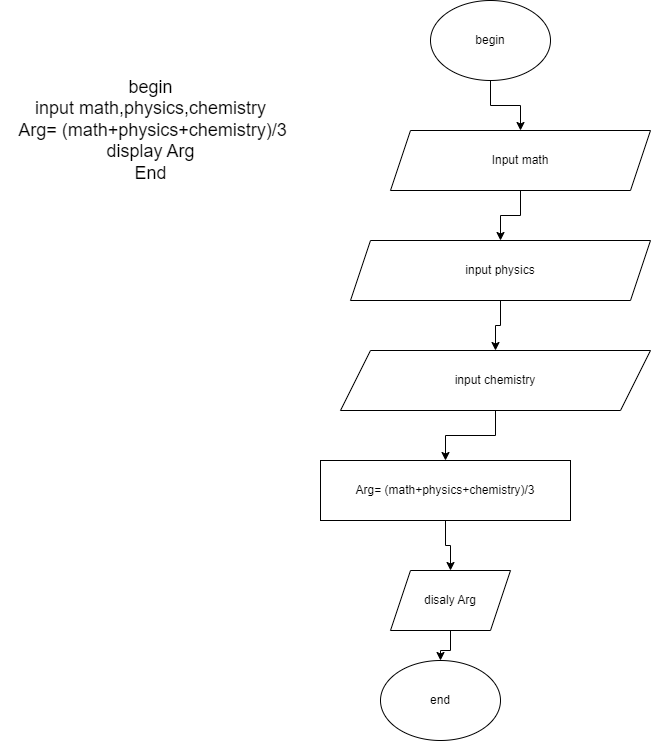

The diagram above was exported from draw.io. Its source (the exported page's mxGraphModel, read from the mxfile embedded in the PNG):
<mxGraphModel dx="2448" dy="1607" grid="1" gridSize="10" guides="1" tooltips="1" connect="1" arrows="1" fold="1" page="1" pageScale="1" pageWidth="827" pageHeight="1169" math="0" shadow="0">
  <root>
    <mxCell id="0" />
    <mxCell id="1" parent="0" />
    <mxCell id="Yl29OgUJX6gqOVfXjzLR-26" value="" style="edgeStyle=orthogonalEdgeStyle;rounded=0;orthogonalLoop=1;jettySize=auto;html=1;" edge="1" parent="1" source="Yl29OgUJX6gqOVfXjzLR-8" target="Yl29OgUJX6gqOVfXjzLR-25">
      <mxGeometry relative="1" as="geometry" />
    </mxCell>
    <mxCell id="Yl29OgUJX6gqOVfXjzLR-8" value="begin" style="ellipse;whiteSpace=wrap;html=1;" vertex="1" parent="1">
      <mxGeometry x="-490" y="-690" width="120" height="80" as="geometry" />
    </mxCell>
    <mxCell id="Yl29OgUJX6gqOVfXjzLR-28" value="" style="edgeStyle=orthogonalEdgeStyle;rounded=0;orthogonalLoop=1;jettySize=auto;html=1;" edge="1" parent="1" source="Yl29OgUJX6gqOVfXjzLR-25" target="Yl29OgUJX6gqOVfXjzLR-27">
      <mxGeometry relative="1" as="geometry" />
    </mxCell>
    <mxCell id="Yl29OgUJX6gqOVfXjzLR-25" value="Input math" style="shape=parallelogram;perimeter=parallelogramPerimeter;whiteSpace=wrap;html=1;fixedSize=1;size=20;" vertex="1" parent="1">
      <mxGeometry x="-530" y="-560" width="260" height="60" as="geometry" />
    </mxCell>
    <mxCell id="Yl29OgUJX6gqOVfXjzLR-30" value="" style="edgeStyle=orthogonalEdgeStyle;rounded=0;orthogonalLoop=1;jettySize=auto;html=1;" edge="1" parent="1" source="Yl29OgUJX6gqOVfXjzLR-27" target="Yl29OgUJX6gqOVfXjzLR-29">
      <mxGeometry relative="1" as="geometry" />
    </mxCell>
    <mxCell id="Yl29OgUJX6gqOVfXjzLR-27" value="input physics" style="shape=parallelogram;perimeter=parallelogramPerimeter;whiteSpace=wrap;html=1;fixedSize=1;" vertex="1" parent="1">
      <mxGeometry x="-570" y="-450" width="300" height="60" as="geometry" />
    </mxCell>
    <mxCell id="Yl29OgUJX6gqOVfXjzLR-32" value="" style="edgeStyle=orthogonalEdgeStyle;rounded=0;orthogonalLoop=1;jettySize=auto;html=1;" edge="1" parent="1" source="Yl29OgUJX6gqOVfXjzLR-29" target="Yl29OgUJX6gqOVfXjzLR-31">
      <mxGeometry relative="1" as="geometry" />
    </mxCell>
    <mxCell id="Yl29OgUJX6gqOVfXjzLR-29" value="input chemistry" style="shape=parallelogram;perimeter=parallelogramPerimeter;whiteSpace=wrap;html=1;fixedSize=1;size=30;" vertex="1" parent="1">
      <mxGeometry x="-580" y="-340" width="310" height="60" as="geometry" />
    </mxCell>
    <mxCell id="Yl29OgUJX6gqOVfXjzLR-35" value="" style="edgeStyle=orthogonalEdgeStyle;rounded=0;orthogonalLoop=1;jettySize=auto;html=1;" edge="1" parent="1" source="Yl29OgUJX6gqOVfXjzLR-31" target="Yl29OgUJX6gqOVfXjzLR-34">
      <mxGeometry relative="1" as="geometry" />
    </mxCell>
    <mxCell id="Yl29OgUJX6gqOVfXjzLR-31" value="Arg= (math+physics+chemistry)/3" style="whiteSpace=wrap;html=1;" vertex="1" parent="1">
      <mxGeometry x="-600" y="-230" width="250" height="60" as="geometry" />
    </mxCell>
    <mxCell id="Yl29OgUJX6gqOVfXjzLR-38" value="" style="edgeStyle=orthogonalEdgeStyle;rounded=0;orthogonalLoop=1;jettySize=auto;html=1;" edge="1" parent="1" source="Yl29OgUJX6gqOVfXjzLR-34" target="Yl29OgUJX6gqOVfXjzLR-37">
      <mxGeometry relative="1" as="geometry" />
    </mxCell>
    <mxCell id="Yl29OgUJX6gqOVfXjzLR-34" value="disaly Arg" style="shape=parallelogram;perimeter=parallelogramPerimeter;whiteSpace=wrap;html=1;fixedSize=1;size=20;" vertex="1" parent="1">
      <mxGeometry x="-530" y="-120" width="120" height="60" as="geometry" />
    </mxCell>
    <mxCell id="Yl29OgUJX6gqOVfXjzLR-37" value="end" style="ellipse;whiteSpace=wrap;html=1;" vertex="1" parent="1">
      <mxGeometry x="-540" y="-30" width="120" height="80" as="geometry" />
    </mxCell>
    <mxCell id="Yl29OgUJX6gqOVfXjzLR-39" value="&lt;font style=&quot;font-size: 18px;&quot;&gt;begin&lt;br&gt;input math,physics,chemistry&lt;br&gt;&amp;nbsp;Arg= (math+physics+chemistry)/3&lt;br&gt;display Arg&lt;br&gt;End&lt;/font&gt;" style="text;html=1;align=center;verticalAlign=middle;resizable=0;points=[];autosize=1;strokeColor=none;fillColor=none;" vertex="1" parent="1">
      <mxGeometry x="-920" y="-620" width="300" height="120" as="geometry" />
    </mxCell>
  </root>
</mxGraphModel>